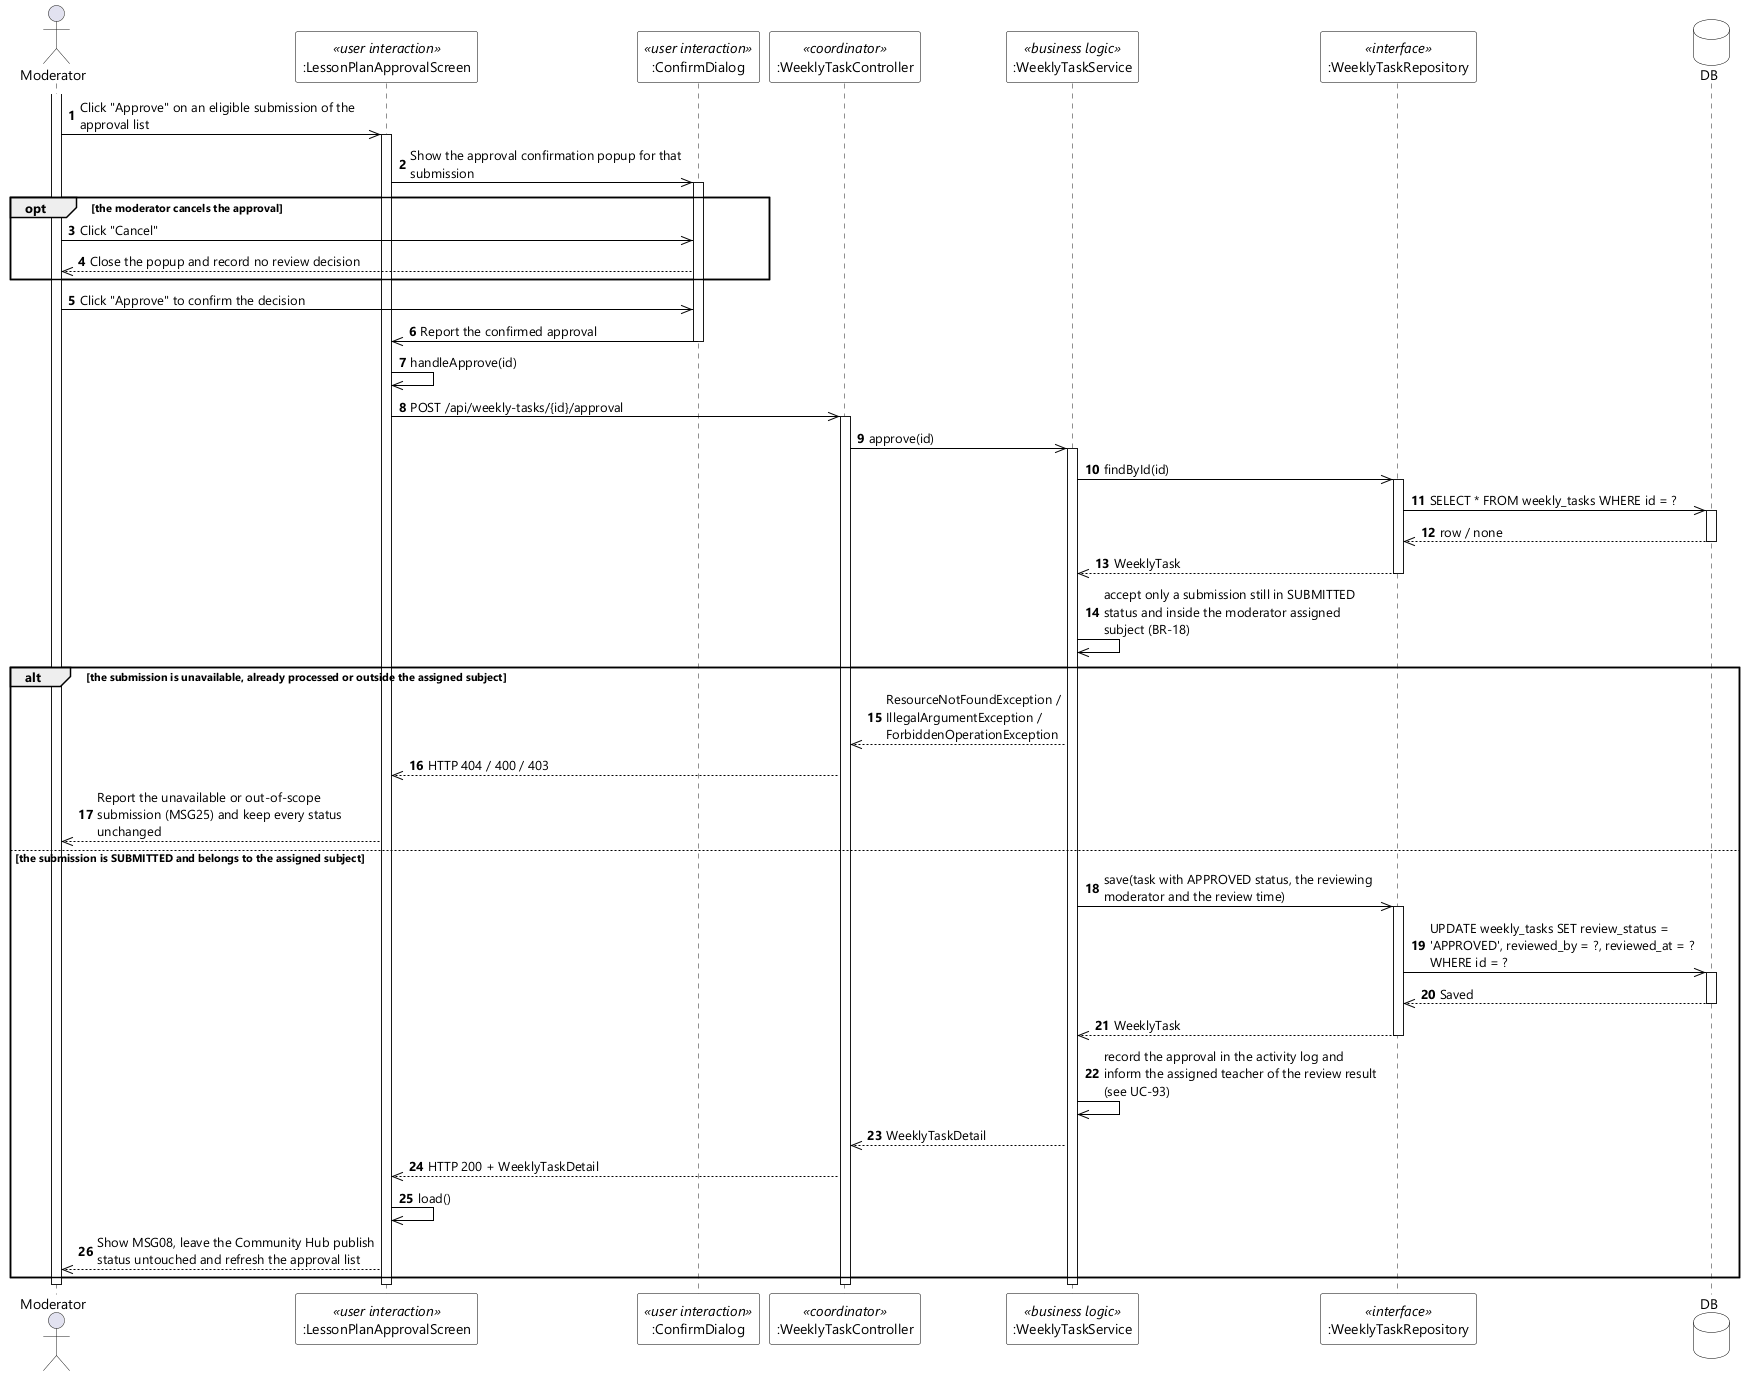

The diagram above was rendered by PlantUML. Its source (embedded in the PNG):
@startuml UC-91 Approve Lesson Plan - Sequence Diagram (stereo)
skinparamlocked dpi 96
skinparam defaultFontName "Segoe UI"
skinparam shadowing false
skinparam ParticipantBackgroundColor #FFFFFF
skinparam ParticipantBorderColor #000000
skinparam DatabaseBackgroundColor #FFFFFF
skinparam DatabaseBorderColor #000000
skinparam ArrowColor #000000
skinparam sequenceMessageAlign left
skinparam maxMessageSize 280

actor Moderator
participant ":LessonPlanApprovalScreen" as UI <<user interaction>>
participant ":ConfirmDialog" as CONFIRM <<user interaction>>
participant ":WeeklyTaskController" as CTL <<coordinator>>
participant ":WeeklyTaskService" as SVC <<business logic>>
participant ":WeeklyTaskRepository" as REPO <<interface>>
database DB

autonumber
activate Moderator
Moderator ->> UI : Click "Approve" on an eligible submission of the approval list
activate UI
UI ->> CONFIRM : Show the approval confirmation popup for that submission
activate CONFIRM

opt the moderator cancels the approval
  Moderator ->> CONFIRM : Click "Cancel"
  CONFIRM -->> Moderator : Close the popup and record no review decision
end

Moderator ->> CONFIRM : Click "Approve" to confirm the decision
CONFIRM ->> UI : Report the confirmed approval
deactivate CONFIRM
UI ->> UI : handleApprove(id)
UI ->> CTL : POST /api/weekly-tasks/{id}/approval
activate CTL
CTL ->> SVC : approve(id)
activate SVC
SVC ->> REPO : findById(id)
activate REPO
REPO ->> DB : SELECT * FROM weekly_tasks WHERE id = ?
activate DB
DB -->> REPO : row / none
deactivate DB
REPO -->> SVC : WeeklyTask
deactivate REPO
SVC ->> SVC : accept only a submission still in SUBMITTED status and inside the moderator assigned subject (BR-18)

alt the submission is unavailable, already processed or outside the assigned subject
  SVC -->> CTL : ResourceNotFoundException / IllegalArgumentException / ForbiddenOperationException
  CTL -->> UI : HTTP 404 / 400 / 403
  UI -->> Moderator : Report the unavailable or out-of-scope submission (MSG25) and keep every status unchanged
else the submission is SUBMITTED and belongs to the assigned subject
  SVC ->> REPO : save(task with APPROVED status, the reviewing moderator and the review time)
  activate REPO
  REPO ->> DB : UPDATE weekly_tasks SET review_status = 'APPROVED', reviewed_by = ?, reviewed_at = ? WHERE id = ?
  activate DB
  DB -->> REPO : Saved
  deactivate DB
  REPO -->> SVC : WeeklyTask
  deactivate REPO
  SVC ->> SVC : record the approval in the activity log and inform the assigned teacher of the review result (see UC-93)
  SVC -->> CTL : WeeklyTaskDetail
  CTL -->> UI : HTTP 200 + WeeklyTaskDetail
  UI ->> UI : load()
  UI -->> Moderator : Show MSG08, leave the Community Hub publish status untouched and refresh the approval list
end
deactivate SVC
deactivate CTL
deactivate UI
deactivate Moderator
@enduml